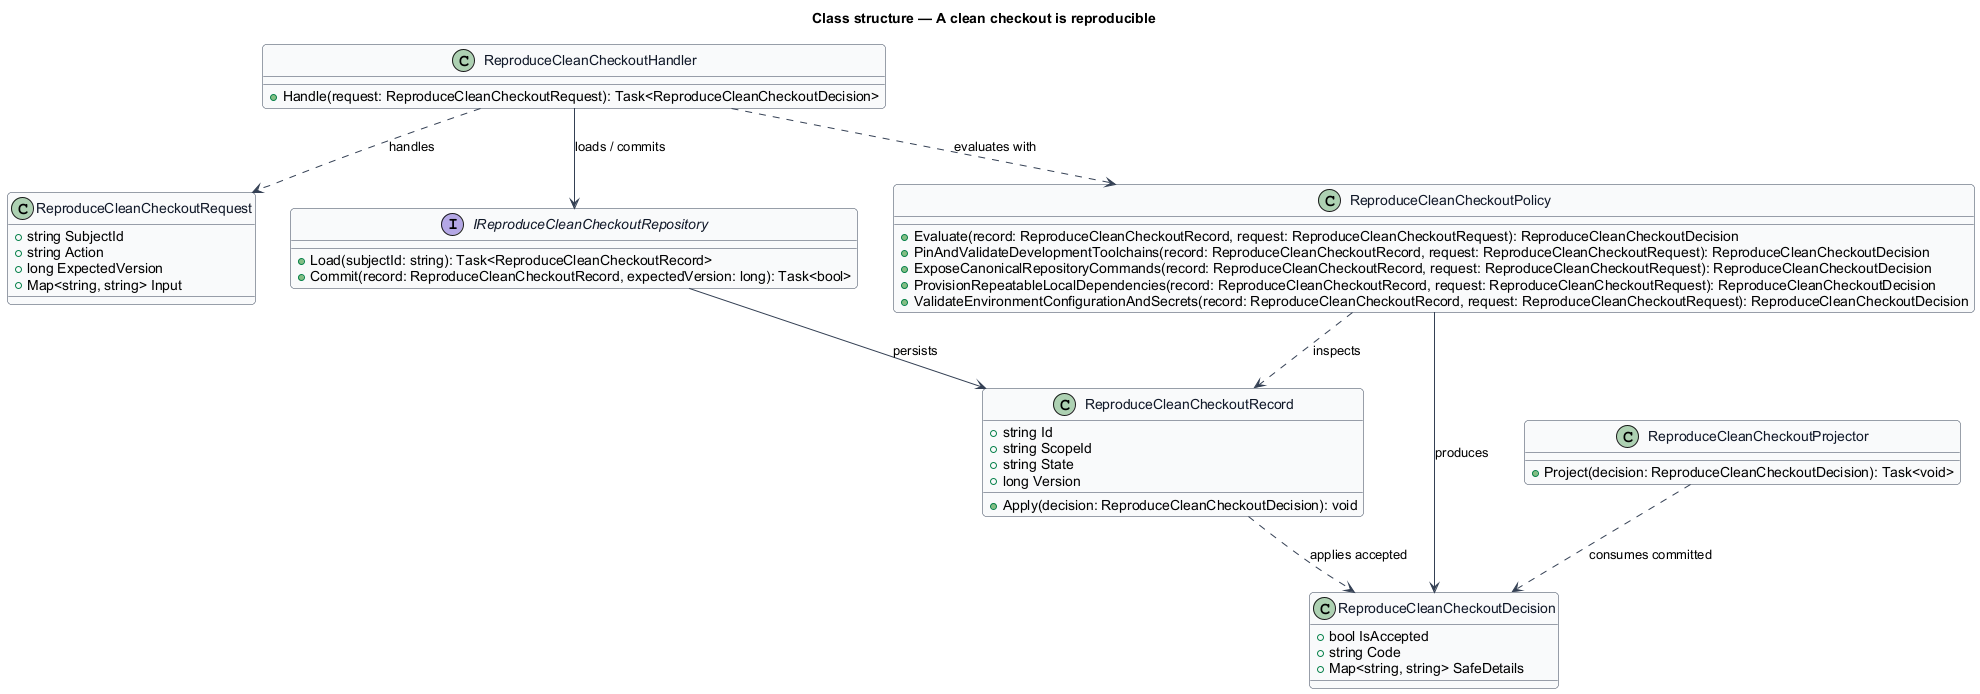

The diagram above was rendered by PlantUML. Its source (embedded in the PNG):
@startuml
skinparam backgroundColor #FFFFFF
skinparam shadowing false
skinparam roundcorner 8
skinparam defaultFontName Arial
skinparam ArrowColor #344054
skinparam class {
  BorderColor #344054
  FontColor #101828
  BackgroundColor #F9FAFB
}
title Class structure — A clean checkout is reproducible

class ReproduceCleanCheckoutRequest {
  +string SubjectId
  +string Action
  +long ExpectedVersion
  +Map<string, string> Input
}

class ReproduceCleanCheckoutDecision {
  +bool IsAccepted
  +string Code
  +Map<string, string> SafeDetails
}

class ReproduceCleanCheckoutRecord {
  +string Id
  +string ScopeId
  +string State
  +long Version
  +Apply(decision: ReproduceCleanCheckoutDecision): void
}

interface IReproduceCleanCheckoutRepository {
  +Load(subjectId: string): Task<ReproduceCleanCheckoutRecord>
  +Commit(record: ReproduceCleanCheckoutRecord, expectedVersion: long): Task<bool>
}

class ReproduceCleanCheckoutPolicy {
  +Evaluate(record: ReproduceCleanCheckoutRecord, request: ReproduceCleanCheckoutRequest): ReproduceCleanCheckoutDecision
  +PinAndValidateDevelopmentToolchains(record: ReproduceCleanCheckoutRecord, request: ReproduceCleanCheckoutRequest): ReproduceCleanCheckoutDecision
  +ExposeCanonicalRepositoryCommands(record: ReproduceCleanCheckoutRecord, request: ReproduceCleanCheckoutRequest): ReproduceCleanCheckoutDecision
  +ProvisionRepeatableLocalDependencies(record: ReproduceCleanCheckoutRecord, request: ReproduceCleanCheckoutRequest): ReproduceCleanCheckoutDecision
  +ValidateEnvironmentConfigurationAndSecrets(record: ReproduceCleanCheckoutRecord, request: ReproduceCleanCheckoutRequest): ReproduceCleanCheckoutDecision
}

class ReproduceCleanCheckoutHandler {
  +Handle(request: ReproduceCleanCheckoutRequest): Task<ReproduceCleanCheckoutDecision>
}

class ReproduceCleanCheckoutProjector {
  +Project(decision: ReproduceCleanCheckoutDecision): Task<void>
}

ReproduceCleanCheckoutHandler ..> ReproduceCleanCheckoutRequest : handles
ReproduceCleanCheckoutHandler ..> ReproduceCleanCheckoutPolicy : evaluates with
ReproduceCleanCheckoutHandler --> IReproduceCleanCheckoutRepository : loads / commits
IReproduceCleanCheckoutRepository --> ReproduceCleanCheckoutRecord : persists
ReproduceCleanCheckoutPolicy ..> ReproduceCleanCheckoutRecord : inspects
ReproduceCleanCheckoutPolicy --> ReproduceCleanCheckoutDecision : produces
ReproduceCleanCheckoutRecord ..> ReproduceCleanCheckoutDecision : applies accepted
ReproduceCleanCheckoutProjector ..> ReproduceCleanCheckoutDecision : consumes committed
@enduml